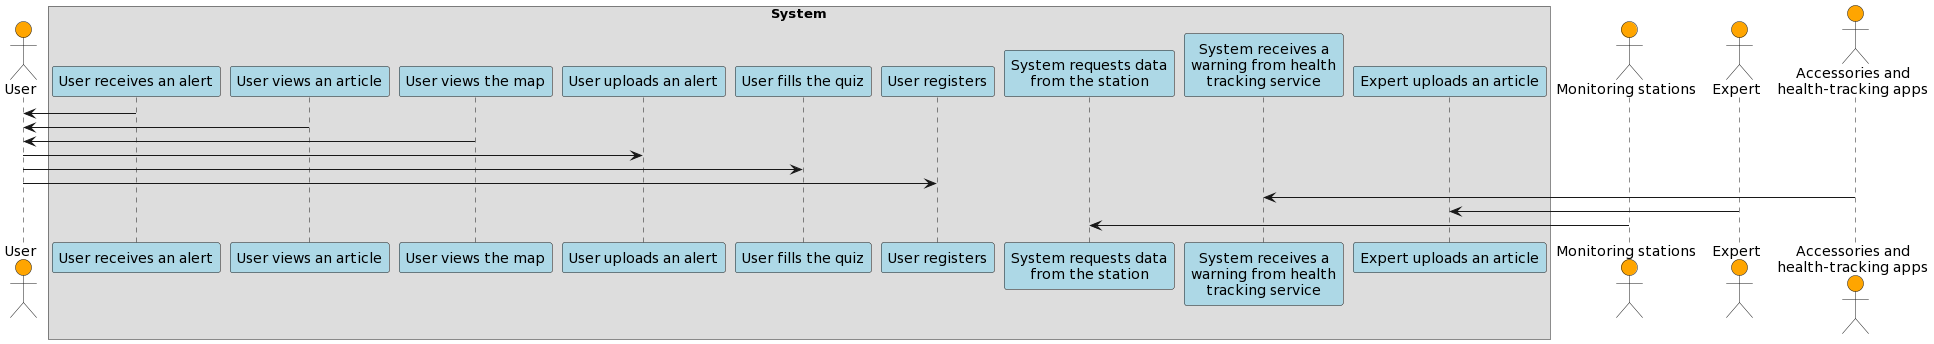

The diagram above was rendered by PlantUML. Its source (embedded in the PNG):
@startuml
actor User #orange

box System
participant "User receives an alert" as us1 #lightblue
participant "User views an article" as us2 #lightblue
participant "User views the map" as us3 #lightblue
participant "User uploads an alert" as us4 #lightblue
participant "User fills the quiz" as us5 #lightblue
participant "User registers" as us6 #lightblue

participant "System requests data\nfrom the station" as ms1 #lightblue

participant "System receives a\nwarning from health\ntracking service" as as1 #lightblue

participant "Expert uploads an article" as e1 #lightblue

end box

actor "Monitoring stations" #orange
actor Expert #orange
actor "Accessories and\nhealth-tracking apps" as Ac #orange 

User <- us1
User <- us2
User <- us3
User -> us4
User -> us5
User -> us6

Ac -> as1
Expert -> e1
"Monitoring stations" -> ms1
@enduml